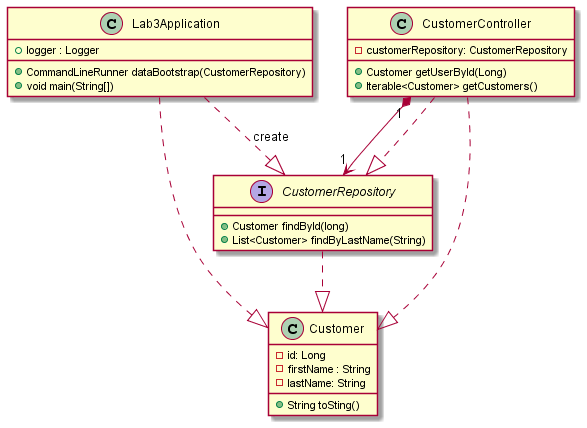

The diagram above was rendered by PlantUML. Its source (embedded in the PNG):
@startuml
Lab3Application ..|> CustomerRepository : create
Lab3Application ..|> Customer
CustomerController "1" *--> "1" CustomerRepository
CustomerController ..|> CustomerRepository
CustomerController ..|> Customer
CustomerRepository ..|> Customer

interface CustomerRepository{
+Customer findById(long)
+List<Customer> findByLastName(String)
}

class Customer{
-id: Long
-firstName : String
-lastName: String
+String toSting()
}

class CustomerController{
-customerRepository: CustomerRepository
+Customer getUserById(Long)
+Iterable<Customer> getCustomers()
}

class Lab3Application{
+logger : Logger
+CommandLineRunner dataBootstrap(CustomerRepository)
+void main(String[])
}
@enduml